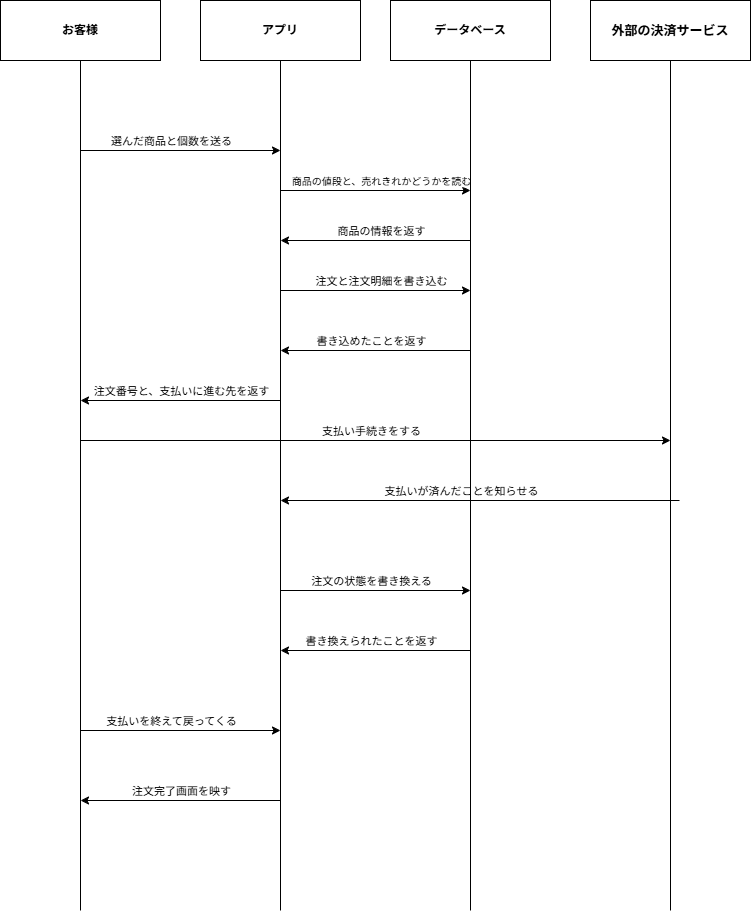

The diagram above was exported from draw.io. Its source (the exported page's mxGraphModel, read from the mxfile embedded in the PNG):
<mxGraphModel dx="778" dy="1129" grid="1" gridSize="10" guides="1" tooltips="1" connect="1" arrows="1" fold="1" page="1" pageScale="1" pageWidth="827" pageHeight="1169" math="0" shadow="0">
  <root>
    <mxCell id="0" />
    <mxCell id="1" parent="0" />
    <mxCell id="xlMi7KR3LJCNP1gWCOsT-2" parent="1" style="rounded=0;whiteSpace=wrap;html=1;fontStyle=1" value="お客様" vertex="1">
      <mxGeometry height="60" width="160" x="30" y="50" as="geometry" />
    </mxCell>
    <mxCell id="xlMi7KR3LJCNP1gWCOsT-7" parent="1" style="rounded=0;whiteSpace=wrap;html=1;strokeWidth=1;fontStyle=1" value="アプリ" vertex="1">
      <mxGeometry height="60" width="160" x="230" y="50" as="geometry" />
    </mxCell>
    <mxCell id="xlMi7KR3LJCNP1gWCOsT-8" parent="1" style="rounded=0;whiteSpace=wrap;html=1;strokeWidth=1;fontStyle=1" value="データベース" vertex="1">
      <mxGeometry height="60" width="160" x="420" y="50" as="geometry" />
    </mxCell>
    <mxCell id="xlMi7KR3LJCNP1gWCOsT-9" parent="1" style="rounded=0;whiteSpace=wrap;html=1;strokeWidth=1;fontStyle=1" value="&lt;font style=&quot;font-size: 13px;&quot;&gt;外部の決済サービス&lt;/font&gt;" vertex="1">
      <mxGeometry height="60" width="160" x="620" y="50" as="geometry" />
    </mxCell>
    <mxCell id="xlMi7KR3LJCNP1gWCOsT-10" edge="1" parent="1" style="endArrow=none;html=1;rounded=0;defaultLabelBackgroundColor=page;labelPadding=0 4;" value="">
      <mxGeometry height="50" relative="1" width="50" as="geometry">
        <mxPoint x="110" y="960" as="sourcePoint" />
        <mxPoint x="110" y="110" as="targetPoint" />
      </mxGeometry>
    </mxCell>
    <mxCell id="xlMi7KR3LJCNP1gWCOsT-11" edge="1" parent="1" style="endArrow=none;html=1;rounded=0;defaultLabelBackgroundColor=page;labelPadding=0 4;" value="">
      <mxGeometry height="50" relative="1" width="50" as="geometry">
        <mxPoint x="310" y="960" as="sourcePoint" />
        <mxPoint x="310" y="110" as="targetPoint" />
      </mxGeometry>
    </mxCell>
    <mxCell id="xlMi7KR3LJCNP1gWCOsT-12" edge="1" parent="1" style="endArrow=none;html=1;rounded=0;defaultLabelBackgroundColor=page;labelPadding=0 4;" value="">
      <mxGeometry height="50" relative="1" width="50" as="geometry">
        <mxPoint x="500" y="960" as="sourcePoint" />
        <mxPoint x="500" y="110" as="targetPoint" />
      </mxGeometry>
    </mxCell>
    <mxCell id="xlMi7KR3LJCNP1gWCOsT-13" edge="1" parent="1" style="endArrow=none;html=1;rounded=0;defaultLabelBackgroundColor=page;labelPadding=0 4;" value="">
      <mxGeometry height="50" relative="1" width="50" as="geometry">
        <mxPoint x="700" y="960" as="sourcePoint" />
        <mxPoint x="700" y="110" as="targetPoint" />
      </mxGeometry>
    </mxCell>
    <mxCell id="xlMi7KR3LJCNP1gWCOsT-14" edge="1" parent="1" style="endArrow=classic;html=1;rounded=0;defaultLabelBackgroundColor=page;labelPadding=0 4;" value="">
      <mxGeometry height="50" relative="1" width="50" as="geometry">
        <mxPoint x="110" y="200" as="sourcePoint" />
        <mxPoint x="310" y="200" as="targetPoint" />
      </mxGeometry>
    </mxCell>
    <mxCell id="xlMi7KR3LJCNP1gWCOsT-15" connectable="0" parent="xlMi7KR3LJCNP1gWCOsT-14" style="edgeLabel;html=1;align=center;verticalAlign=middle;resizable=0;points=[];inheritText=1;defaultLabelBackgroundColor=page;labelPadding=0 4;" value="選んだ商品と個数を送る" vertex="1">
      <mxGeometry relative="1" x="-0.27" y="3" as="geometry">
        <mxPoint x="17" y="-7" as="offset" />
      </mxGeometry>
    </mxCell>
    <mxCell id="xlMi7KR3LJCNP1gWCOsT-16" edge="1" parent="1" style="endArrow=classic;html=1;rounded=0;defaultLabelBackgroundColor=page;labelPadding=0 4;" value="">
      <mxGeometry height="50" relative="1" width="50" as="geometry">
        <mxPoint x="310" y="240" as="sourcePoint" />
        <mxPoint x="500" y="240" as="targetPoint" />
      </mxGeometry>
    </mxCell>
    <mxCell id="xlMi7KR3LJCNP1gWCOsT-17" connectable="0" parent="xlMi7KR3LJCNP1gWCOsT-16" style="edgeLabel;html=1;align=center;verticalAlign=middle;resizable=0;points=[];inheritText=fontFamily,fontColor,fontStyle,textOpacity,labelBorderColor,labelBorderWidth,labelBackgroundColor,defaultLabelBackgroundColor,labelPadding;defaultLabelBackgroundColor=page;labelPadding=0 4;fontSize=10;" value="商品の値段と、売れきれかどうかを読む" vertex="1">
      <mxGeometry relative="1" x="-0.2737" y="3" as="geometry">
        <mxPoint x="31" y="-7" as="offset" />
      </mxGeometry>
    </mxCell>
    <mxCell id="xlMi7KR3LJCNP1gWCOsT-18" edge="1" parent="1" style="endArrow=classic;html=1;rounded=0;defaultLabelBackgroundColor=page;labelPadding=0 4;" value="">
      <mxGeometry height="50" relative="1" width="50" as="geometry">
        <mxPoint x="310" y="340" as="sourcePoint" />
        <mxPoint x="500" y="340" as="targetPoint" />
      </mxGeometry>
    </mxCell>
    <mxCell id="xlMi7KR3LJCNP1gWCOsT-22" connectable="0" parent="xlMi7KR3LJCNP1gWCOsT-18" style="edgeLabel;html=1;align=center;verticalAlign=middle;resizable=0;points=[];inheritText=1;defaultLabelBackgroundColor=page;labelPadding=0 4;" value="注文と注文明細を書き込む" vertex="1">
      <mxGeometry relative="1" x="-0.1053" y="1" as="geometry">
        <mxPoint x="15" y="-9" as="offset" />
      </mxGeometry>
    </mxCell>
    <mxCell id="xlMi7KR3LJCNP1gWCOsT-20" edge="1" parent="1" style="endArrow=classic;html=1;rounded=0;defaultLabelBackgroundColor=page;labelPadding=0 4;" value="">
      <mxGeometry height="50" relative="1" width="50" as="geometry">
        <mxPoint x="500" y="290" as="sourcePoint" />
        <mxPoint x="310" y="290" as="targetPoint" />
      </mxGeometry>
    </mxCell>
    <mxCell id="xlMi7KR3LJCNP1gWCOsT-21" connectable="0" parent="xlMi7KR3LJCNP1gWCOsT-20" style="edgeLabel;html=1;align=center;verticalAlign=middle;resizable=0;points=[];inheritText=1;defaultLabelBackgroundColor=page;labelPadding=0 4;" value="商品の情報を返す" vertex="1">
      <mxGeometry relative="1" x="0.1684" y="1" as="geometry">
        <mxPoint x="21" y="-11" as="offset" />
      </mxGeometry>
    </mxCell>
    <mxCell id="xlMi7KR3LJCNP1gWCOsT-23" edge="1" parent="1" style="endArrow=classic;html=1;rounded=0;defaultLabelBackgroundColor=page;labelPadding=0 4;" value="">
      <mxGeometry height="50" relative="1" width="50" as="geometry">
        <mxPoint x="500" y="400" as="sourcePoint" />
        <mxPoint x="310" y="400" as="targetPoint" />
      </mxGeometry>
    </mxCell>
    <mxCell id="xlMi7KR3LJCNP1gWCOsT-24" connectable="0" parent="xlMi7KR3LJCNP1gWCOsT-23" style="edgeLabel;html=1;align=center;verticalAlign=middle;resizable=0;points=[];inheritText=1;defaultLabelBackgroundColor=page;labelPadding=0 4;" value="書き込めたことを返す" vertex="1">
      <mxGeometry relative="1" x="0.1228" y="-3" as="geometry">
        <mxPoint x="7" y="-7" as="offset" />
      </mxGeometry>
    </mxCell>
    <mxCell id="xlMi7KR3LJCNP1gWCOsT-25" edge="1" parent="1" style="endArrow=classic;html=1;rounded=0;defaultLabelBackgroundColor=page;labelPadding=0 4;" value="">
      <mxGeometry height="50" relative="1" width="50" as="geometry">
        <Array as="points" />
        <mxPoint x="310" y="450" as="sourcePoint" />
        <mxPoint x="110" y="450" as="targetPoint" />
      </mxGeometry>
    </mxCell>
    <mxCell id="xlMi7KR3LJCNP1gWCOsT-26" connectable="0" parent="xlMi7KR3LJCNP1gWCOsT-25" style="edgeLabel;html=1;align=center;verticalAlign=middle;resizable=0;points=[];inheritText=1;defaultLabelBackgroundColor=page;labelPadding=0 4;" value="注文番号と、支払いに進む先を返す" vertex="1">
      <mxGeometry relative="1" x="0.2867" y="-2" as="geometry">
        <mxPoint x="29" y="-8" as="offset" />
      </mxGeometry>
    </mxCell>
    <mxCell id="xlMi7KR3LJCNP1gWCOsT-27" edge="1" parent="1" style="endArrow=classic;html=1;rounded=0;defaultLabelBackgroundColor=page;labelPadding=0 4;" value="">
      <mxGeometry height="50" relative="1" width="50" as="geometry">
        <mxPoint x="110" y="490" as="sourcePoint" />
        <mxPoint x="700" y="490" as="targetPoint" />
      </mxGeometry>
    </mxCell>
    <mxCell id="xlMi7KR3LJCNP1gWCOsT-29" connectable="0" parent="xlMi7KR3LJCNP1gWCOsT-27" style="edgeLabel;html=1;align=center;verticalAlign=middle;resizable=0;points=[];inheritText=1;defaultLabelBackgroundColor=page;labelPadding=0 4;" value="支払い手続きをする" vertex="1">
      <mxGeometry relative="1" x="-0.0395" as="geometry">
        <mxPoint x="7" y="-10" as="offset" />
      </mxGeometry>
    </mxCell>
    <mxCell id="xlMi7KR3LJCNP1gWCOsT-30" edge="1" parent="1" style="endArrow=classic;html=1;rounded=0;defaultLabelBackgroundColor=page;labelPadding=0 4;" value="">
      <mxGeometry height="50" relative="1" width="50" as="geometry">
        <mxPoint x="709" y="550" as="sourcePoint" />
        <mxPoint x="310" y="550" as="targetPoint" />
      </mxGeometry>
    </mxCell>
    <mxCell id="xlMi7KR3LJCNP1gWCOsT-31" connectable="0" parent="xlMi7KR3LJCNP1gWCOsT-30" style="edgeLabel;html=1;align=center;verticalAlign=middle;resizable=0;points=[];inheritText=1;defaultLabelBackgroundColor=page;labelPadding=0 4;" value="支払いが済んだことを知らせる" vertex="1">
      <mxGeometry relative="1" x="0.2381" as="geometry">
        <mxPoint x="28" y="-10" as="offset" />
      </mxGeometry>
    </mxCell>
    <mxCell id="xlMi7KR3LJCNP1gWCOsT-32" edge="1" parent="1" style="endArrow=classic;html=1;rounded=0;defaultLabelBackgroundColor=page;labelPadding=0 4;" value="">
      <mxGeometry height="50" relative="1" width="50" as="geometry">
        <mxPoint x="310" y="640" as="sourcePoint" />
        <mxPoint x="500" y="640" as="targetPoint" />
      </mxGeometry>
    </mxCell>
    <mxCell id="xlMi7KR3LJCNP1gWCOsT-33" connectable="0" parent="xlMi7KR3LJCNP1gWCOsT-32" style="edgeLabel;html=1;align=center;verticalAlign=middle;resizable=0;points=[];inheritText=1;defaultLabelBackgroundColor=page;labelPadding=0 4;" value="注文の状態を書き換える" vertex="1">
      <mxGeometry relative="1" x="-0.186" y="1" as="geometry">
        <mxPoint x="13" y="-9" as="offset" />
      </mxGeometry>
    </mxCell>
    <mxCell id="xlMi7KR3LJCNP1gWCOsT-34" edge="1" parent="1" style="endArrow=classic;html=1;rounded=0;defaultLabelBackgroundColor=page;labelPadding=0 4;" value="">
      <mxGeometry height="50" relative="1" width="50" as="geometry">
        <mxPoint x="500" y="700" as="sourcePoint" />
        <mxPoint x="310" y="700" as="targetPoint" />
      </mxGeometry>
    </mxCell>
    <mxCell id="xlMi7KR3LJCNP1gWCOsT-35" connectable="0" parent="xlMi7KR3LJCNP1gWCOsT-34" style="edgeLabel;html=1;align=center;verticalAlign=middle;resizable=0;points=[];inheritText=1;defaultLabelBackgroundColor=page;labelPadding=0 4;" value="書き換えられたことを返す" vertex="1">
      <mxGeometry relative="1" x="0.1333" y="1" as="geometry">
        <mxPoint x="8" y="-11" as="offset" />
      </mxGeometry>
    </mxCell>
    <mxCell id="xlMi7KR3LJCNP1gWCOsT-36" edge="1" parent="1" style="endArrow=classic;html=1;rounded=0;defaultLabelBackgroundColor=page;labelPadding=0 4;" value="">
      <mxGeometry height="50" relative="1" width="50" as="geometry">
        <mxPoint x="110" y="780" as="sourcePoint" />
        <mxPoint x="310" y="780" as="targetPoint" />
      </mxGeometry>
    </mxCell>
    <mxCell id="xlMi7KR3LJCNP1gWCOsT-37" connectable="0" parent="xlMi7KR3LJCNP1gWCOsT-36" style="edgeLabel;html=1;align=center;verticalAlign=middle;resizable=0;points=[];inheritText=1;defaultLabelBackgroundColor=page;labelPadding=0 4;" value="支払いを終えて戻ってくる" vertex="1">
      <mxGeometry relative="1" x="-0.2067" as="geometry">
        <mxPoint x="11" y="-10" as="offset" />
      </mxGeometry>
    </mxCell>
    <mxCell id="xlMi7KR3LJCNP1gWCOsT-38" edge="1" parent="1" style="endArrow=classic;html=1;rounded=0;defaultLabelBackgroundColor=page;labelPadding=0 4;" value="">
      <mxGeometry height="50" relative="1" width="50" as="geometry">
        <mxPoint x="310" y="850" as="sourcePoint" />
        <mxPoint x="110" y="850" as="targetPoint" />
      </mxGeometry>
    </mxCell>
    <mxCell id="xlMi7KR3LJCNP1gWCOsT-39" connectable="0" parent="xlMi7KR3LJCNP1gWCOsT-38" style="edgeLabel;html=1;align=center;verticalAlign=middle;resizable=0;points=[];inheritText=1;defaultLabelBackgroundColor=page;labelPadding=0 4;" value="注文完了画面を映す" vertex="1">
      <mxGeometry relative="1" x="0.0867" y="5" as="geometry">
        <mxPoint x="9" y="-15" as="offset" />
      </mxGeometry>
    </mxCell>
  </root>
</mxGraphModel>